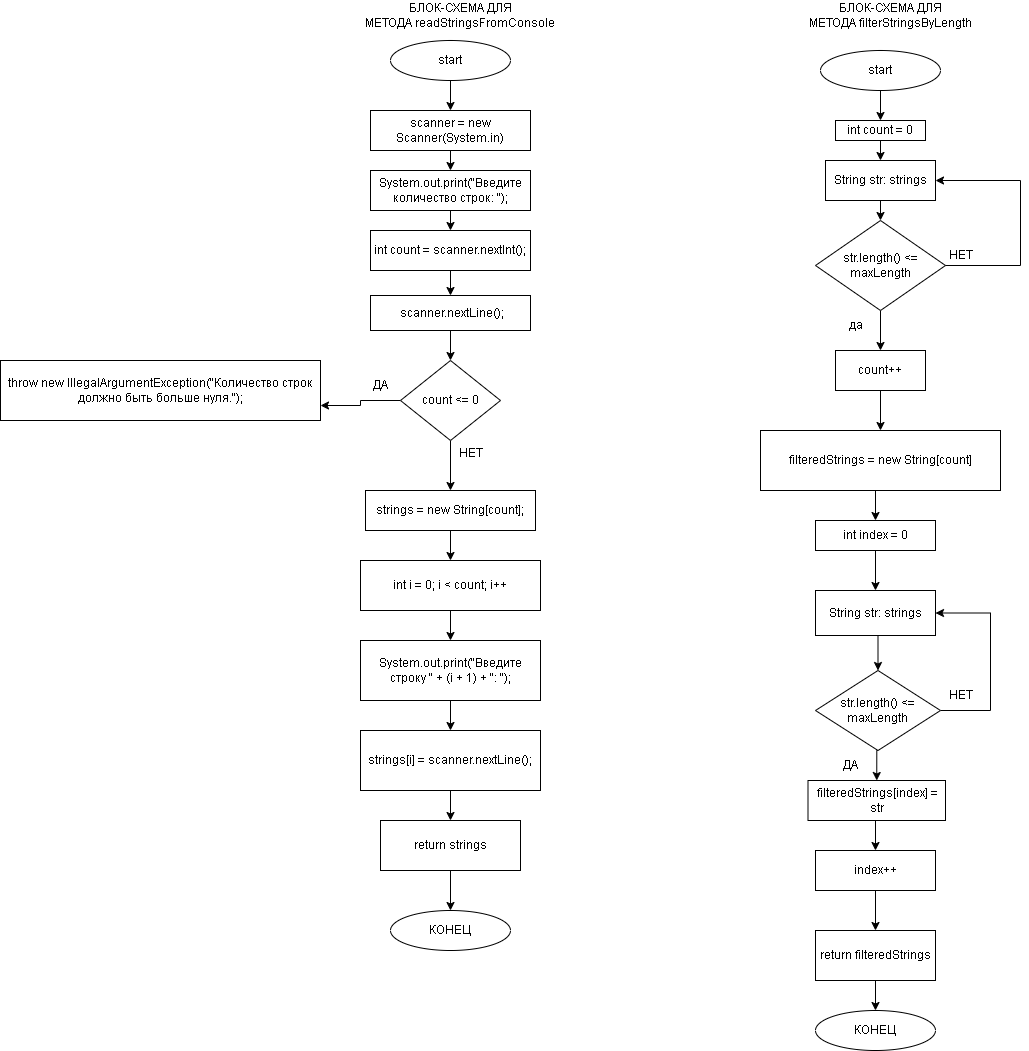

The diagram above was exported from draw.io. Its source (the exported page's mxGraphModel, read from the mxfile embedded in the PNG):
<mxGraphModel dx="2268" dy="783" grid="1" gridSize="10" guides="1" tooltips="1" connect="1" arrows="1" fold="1" page="1" pageScale="1" pageWidth="827" pageHeight="1169" math="0" shadow="0">
  <root>
    <mxCell id="WIyWlLk6GJQsqaUBKTNV-0" />
    <mxCell id="WIyWlLk6GJQsqaUBKTNV-1" parent="WIyWlLk6GJQsqaUBKTNV-0" />
    <mxCell id="9srmutmYaKhpm94iWonj-2" style="edgeStyle=orthogonalEdgeStyle;rounded=0;orthogonalLoop=1;jettySize=auto;html=1;exitX=0.5;exitY=1;exitDx=0;exitDy=0;entryX=0.5;entryY=0;entryDx=0;entryDy=0;" edge="1" parent="WIyWlLk6GJQsqaUBKTNV-1" source="9srmutmYaKhpm94iWonj-0" target="9srmutmYaKhpm94iWonj-1">
      <mxGeometry relative="1" as="geometry" />
    </mxCell>
    <mxCell id="9srmutmYaKhpm94iWonj-0" value="start" style="ellipse;whiteSpace=wrap;html=1;" vertex="1" parent="WIyWlLk6GJQsqaUBKTNV-1">
      <mxGeometry x="520" y="60" width="120" height="40" as="geometry" />
    </mxCell>
    <mxCell id="9srmutmYaKhpm94iWonj-4" style="edgeStyle=orthogonalEdgeStyle;rounded=0;orthogonalLoop=1;jettySize=auto;html=1;exitX=0.5;exitY=1;exitDx=0;exitDy=0;entryX=0.5;entryY=0;entryDx=0;entryDy=0;" edge="1" parent="WIyWlLk6GJQsqaUBKTNV-1" source="9srmutmYaKhpm94iWonj-1">
      <mxGeometry relative="1" as="geometry">
        <mxPoint x="580" y="170" as="targetPoint" />
      </mxGeometry>
    </mxCell>
    <mxCell id="9srmutmYaKhpm94iWonj-1" value="int count = 0" style="rounded=0;whiteSpace=wrap;html=1;" vertex="1" parent="WIyWlLk6GJQsqaUBKTNV-1">
      <mxGeometry x="535" y="130" width="90" height="20" as="geometry" />
    </mxCell>
    <mxCell id="9srmutmYaKhpm94iWonj-7" style="edgeStyle=orthogonalEdgeStyle;rounded=0;orthogonalLoop=1;jettySize=auto;html=1;exitX=0.5;exitY=1;exitDx=0;exitDy=0;entryX=0.5;entryY=0;entryDx=0;entryDy=0;" edge="1" parent="WIyWlLk6GJQsqaUBKTNV-1" source="9srmutmYaKhpm94iWonj-5" target="9srmutmYaKhpm94iWonj-6">
      <mxGeometry relative="1" as="geometry" />
    </mxCell>
    <mxCell id="9srmutmYaKhpm94iWonj-5" value="String str: strings" style="rounded=0;whiteSpace=wrap;html=1;" vertex="1" parent="WIyWlLk6GJQsqaUBKTNV-1">
      <mxGeometry x="525" y="170" width="110" height="40" as="geometry" />
    </mxCell>
    <mxCell id="9srmutmYaKhpm94iWonj-9" style="edgeStyle=orthogonalEdgeStyle;rounded=0;orthogonalLoop=1;jettySize=auto;html=1;exitX=0.5;exitY=1;exitDx=0;exitDy=0;entryX=0.5;entryY=0;entryDx=0;entryDy=0;" edge="1" parent="WIyWlLk6GJQsqaUBKTNV-1" source="9srmutmYaKhpm94iWonj-6" target="9srmutmYaKhpm94iWonj-8">
      <mxGeometry relative="1" as="geometry">
        <Array as="points" />
      </mxGeometry>
    </mxCell>
    <mxCell id="9srmutmYaKhpm94iWonj-6" value="str.length() &amp;lt;= maxLength" style="rhombus;whiteSpace=wrap;html=1;" vertex="1" parent="WIyWlLk6GJQsqaUBKTNV-1">
      <mxGeometry x="515" y="230" width="130" height="90" as="geometry" />
    </mxCell>
    <mxCell id="9srmutmYaKhpm94iWonj-12" style="edgeStyle=orthogonalEdgeStyle;rounded=0;orthogonalLoop=1;jettySize=auto;html=1;exitX=0.5;exitY=1;exitDx=0;exitDy=0;entryX=0.5;entryY=0;entryDx=0;entryDy=0;" edge="1" parent="WIyWlLk6GJQsqaUBKTNV-1" source="9srmutmYaKhpm94iWonj-8" target="9srmutmYaKhpm94iWonj-11">
      <mxGeometry relative="1" as="geometry" />
    </mxCell>
    <mxCell id="9srmutmYaKhpm94iWonj-8" value="count++" style="rounded=0;whiteSpace=wrap;html=1;" vertex="1" parent="WIyWlLk6GJQsqaUBKTNV-1">
      <mxGeometry x="535" y="360" width="90" height="40" as="geometry" />
    </mxCell>
    <mxCell id="9srmutmYaKhpm94iWonj-10" value="да" style="text;html=1;align=center;verticalAlign=middle;resizable=0;points=[];autosize=1;strokeColor=none;fillColor=none;" vertex="1" parent="WIyWlLk6GJQsqaUBKTNV-1">
      <mxGeometry x="535" y="320" width="40" height="30" as="geometry" />
    </mxCell>
    <mxCell id="9srmutmYaKhpm94iWonj-14" style="edgeStyle=orthogonalEdgeStyle;rounded=0;orthogonalLoop=1;jettySize=auto;html=1;exitX=0.5;exitY=1;exitDx=0;exitDy=0;entryX=0.5;entryY=0;entryDx=0;entryDy=0;" edge="1" parent="WIyWlLk6GJQsqaUBKTNV-1" source="9srmutmYaKhpm94iWonj-11" target="9srmutmYaKhpm94iWonj-15">
      <mxGeometry relative="1" as="geometry" />
    </mxCell>
    <mxCell id="9srmutmYaKhpm94iWonj-11" value="filteredStrings = new String[count]" style="rounded=0;whiteSpace=wrap;html=1;" vertex="1" parent="WIyWlLk6GJQsqaUBKTNV-1">
      <mxGeometry x="460" y="440" width="240" height="60" as="geometry" />
    </mxCell>
    <mxCell id="9srmutmYaKhpm94iWonj-21" style="edgeStyle=orthogonalEdgeStyle;rounded=0;orthogonalLoop=1;jettySize=auto;html=1;exitX=0.5;exitY=1;exitDx=0;exitDy=0;entryX=0.5;entryY=0;entryDx=0;entryDy=0;" edge="1" parent="WIyWlLk6GJQsqaUBKTNV-1" source="9srmutmYaKhpm94iWonj-13" target="9srmutmYaKhpm94iWonj-20">
      <mxGeometry relative="1" as="geometry" />
    </mxCell>
    <mxCell id="9srmutmYaKhpm94iWonj-13" value="String str: strings" style="rounded=0;whiteSpace=wrap;html=1;" vertex="1" parent="WIyWlLk6GJQsqaUBKTNV-1">
      <mxGeometry x="515" y="600" width="120" height="45" as="geometry" />
    </mxCell>
    <mxCell id="9srmutmYaKhpm94iWonj-18" style="edgeStyle=orthogonalEdgeStyle;rounded=0;orthogonalLoop=1;jettySize=auto;html=1;exitX=0.5;exitY=1;exitDx=0;exitDy=0;entryX=0.5;entryY=0;entryDx=0;entryDy=0;" edge="1" parent="WIyWlLk6GJQsqaUBKTNV-1" source="9srmutmYaKhpm94iWonj-15" target="9srmutmYaKhpm94iWonj-13">
      <mxGeometry relative="1" as="geometry" />
    </mxCell>
    <mxCell id="9srmutmYaKhpm94iWonj-15" value="int index = 0" style="rounded=0;whiteSpace=wrap;html=1;" vertex="1" parent="WIyWlLk6GJQsqaUBKTNV-1">
      <mxGeometry x="515" y="530" width="120" height="30" as="geometry" />
    </mxCell>
    <mxCell id="9srmutmYaKhpm94iWonj-23" style="edgeStyle=orthogonalEdgeStyle;rounded=0;orthogonalLoop=1;jettySize=auto;html=1;exitX=0.5;exitY=1;exitDx=0;exitDy=0;entryX=0.5;entryY=0;entryDx=0;entryDy=0;" edge="1" parent="WIyWlLk6GJQsqaUBKTNV-1" source="9srmutmYaKhpm94iWonj-20" target="9srmutmYaKhpm94iWonj-22">
      <mxGeometry relative="1" as="geometry" />
    </mxCell>
    <mxCell id="9srmutmYaKhpm94iWonj-29" style="edgeStyle=orthogonalEdgeStyle;rounded=0;orthogonalLoop=1;jettySize=auto;html=1;entryX=1;entryY=0.5;entryDx=0;entryDy=0;" edge="1" parent="WIyWlLk6GJQsqaUBKTNV-1" source="9srmutmYaKhpm94iWonj-20" target="9srmutmYaKhpm94iWonj-13">
      <mxGeometry relative="1" as="geometry">
        <Array as="points">
          <mxPoint x="690" y="720" />
          <mxPoint x="690" y="623" />
        </Array>
      </mxGeometry>
    </mxCell>
    <mxCell id="9srmutmYaKhpm94iWonj-20" value="str.length() &amp;lt;= maxLength" style="rhombus;whiteSpace=wrap;html=1;" vertex="1" parent="WIyWlLk6GJQsqaUBKTNV-1">
      <mxGeometry x="515" y="680" width="125" height="80" as="geometry" />
    </mxCell>
    <mxCell id="9srmutmYaKhpm94iWonj-25" style="edgeStyle=orthogonalEdgeStyle;rounded=0;orthogonalLoop=1;jettySize=auto;html=1;exitX=0.5;exitY=1;exitDx=0;exitDy=0;entryX=0.5;entryY=0;entryDx=0;entryDy=0;" edge="1" parent="WIyWlLk6GJQsqaUBKTNV-1" source="9srmutmYaKhpm94iWonj-22" target="9srmutmYaKhpm94iWonj-24">
      <mxGeometry relative="1" as="geometry" />
    </mxCell>
    <mxCell id="9srmutmYaKhpm94iWonj-22" value="filteredStrings[index] = str" style="rounded=0;whiteSpace=wrap;html=1;" vertex="1" parent="WIyWlLk6GJQsqaUBKTNV-1">
      <mxGeometry x="507.5" y="790" width="137.5" height="40" as="geometry" />
    </mxCell>
    <mxCell id="9srmutmYaKhpm94iWonj-33" style="edgeStyle=orthogonalEdgeStyle;rounded=0;orthogonalLoop=1;jettySize=auto;html=1;exitX=0.5;exitY=1;exitDx=0;exitDy=0;" edge="1" parent="WIyWlLk6GJQsqaUBKTNV-1" source="9srmutmYaKhpm94iWonj-24" target="9srmutmYaKhpm94iWonj-32">
      <mxGeometry relative="1" as="geometry" />
    </mxCell>
    <mxCell id="9srmutmYaKhpm94iWonj-24" value="index++" style="rounded=0;whiteSpace=wrap;html=1;" vertex="1" parent="WIyWlLk6GJQsqaUBKTNV-1">
      <mxGeometry x="515" y="860" width="120" height="40" as="geometry" />
    </mxCell>
    <mxCell id="9srmutmYaKhpm94iWonj-28" value="ДА" style="text;html=1;align=center;verticalAlign=middle;resizable=0;points=[];autosize=1;strokeColor=none;fillColor=none;" vertex="1" parent="WIyWlLk6GJQsqaUBKTNV-1">
      <mxGeometry x="530" y="760" width="40" height="30" as="geometry" />
    </mxCell>
    <mxCell id="9srmutmYaKhpm94iWonj-30" value="НЕТ" style="text;html=1;align=center;verticalAlign=middle;resizable=0;points=[];autosize=1;strokeColor=none;fillColor=none;" vertex="1" parent="WIyWlLk6GJQsqaUBKTNV-1">
      <mxGeometry x="635" y="690" width="50" height="30" as="geometry" />
    </mxCell>
    <mxCell id="9srmutmYaKhpm94iWonj-31" value="" style="edgeStyle=orthogonalEdgeStyle;rounded=0;orthogonalLoop=1;jettySize=auto;html=1;entryX=1;entryY=0.5;entryDx=0;entryDy=0;" edge="1" parent="WIyWlLk6GJQsqaUBKTNV-1" source="9srmutmYaKhpm94iWonj-6" target="9srmutmYaKhpm94iWonj-5">
      <mxGeometry relative="1" as="geometry">
        <mxPoint x="630" y="190" as="targetPoint" />
        <mxPoint x="645" y="275" as="sourcePoint" />
        <Array as="points">
          <mxPoint x="720" y="275" />
          <mxPoint x="720" y="190" />
        </Array>
      </mxGeometry>
    </mxCell>
    <mxCell id="9srmutmYaKhpm94iWonj-27" value="НЕТ" style="text;html=1;align=center;verticalAlign=middle;resizable=0;points=[];autosize=1;strokeColor=none;fillColor=none;" vertex="1" parent="WIyWlLk6GJQsqaUBKTNV-1">
      <mxGeometry x="635" y="250" width="50" height="30" as="geometry" />
    </mxCell>
    <mxCell id="9srmutmYaKhpm94iWonj-35" style="edgeStyle=orthogonalEdgeStyle;rounded=0;orthogonalLoop=1;jettySize=auto;html=1;exitX=0.5;exitY=1;exitDx=0;exitDy=0;entryX=0.5;entryY=0;entryDx=0;entryDy=0;" edge="1" parent="WIyWlLk6GJQsqaUBKTNV-1" source="9srmutmYaKhpm94iWonj-32" target="9srmutmYaKhpm94iWonj-34">
      <mxGeometry relative="1" as="geometry" />
    </mxCell>
    <mxCell id="9srmutmYaKhpm94iWonj-32" value="return&amp;nbsp;filteredStrings" style="rounded=0;whiteSpace=wrap;html=1;" vertex="1" parent="WIyWlLk6GJQsqaUBKTNV-1">
      <mxGeometry x="515" y="940" width="120" height="50" as="geometry" />
    </mxCell>
    <mxCell id="9srmutmYaKhpm94iWonj-34" value="КОНЕЦ" style="ellipse;whiteSpace=wrap;html=1;" vertex="1" parent="WIyWlLk6GJQsqaUBKTNV-1">
      <mxGeometry x="515" y="1020" width="120" height="40" as="geometry" />
    </mxCell>
    <mxCell id="9srmutmYaKhpm94iWonj-36" value="БЛОК-СХЕМА ДЛЯ МЕТОДА&amp;nbsp;filterStringsByLength" style="text;html=1;align=center;verticalAlign=middle;whiteSpace=wrap;rounded=0;" vertex="1" parent="WIyWlLk6GJQsqaUBKTNV-1">
      <mxGeometry x="480" y="10" width="220" height="30" as="geometry" />
    </mxCell>
    <mxCell id="9srmutmYaKhpm94iWonj-37" value="БЛОК-СХЕМА ДЛЯ МЕТОДА&amp;nbsp;readStringsFromConsole" style="text;html=1;align=center;verticalAlign=middle;whiteSpace=wrap;rounded=0;" vertex="1" parent="WIyWlLk6GJQsqaUBKTNV-1">
      <mxGeometry x="50" y="10" width="220" height="30" as="geometry" />
    </mxCell>
    <mxCell id="9srmutmYaKhpm94iWonj-40" style="edgeStyle=orthogonalEdgeStyle;rounded=0;orthogonalLoop=1;jettySize=auto;html=1;exitX=0.5;exitY=1;exitDx=0;exitDy=0;entryX=0.5;entryY=0;entryDx=0;entryDy=0;" edge="1" parent="WIyWlLk6GJQsqaUBKTNV-1" source="9srmutmYaKhpm94iWonj-38" target="9srmutmYaKhpm94iWonj-39">
      <mxGeometry relative="1" as="geometry" />
    </mxCell>
    <mxCell id="9srmutmYaKhpm94iWonj-38" value="start" style="ellipse;whiteSpace=wrap;html=1;" vertex="1" parent="WIyWlLk6GJQsqaUBKTNV-1">
      <mxGeometry x="90" y="50" width="120" height="40" as="geometry" />
    </mxCell>
    <mxCell id="9srmutmYaKhpm94iWonj-42" style="edgeStyle=orthogonalEdgeStyle;rounded=0;orthogonalLoop=1;jettySize=auto;html=1;exitX=0.5;exitY=1;exitDx=0;exitDy=0;entryX=0.5;entryY=0;entryDx=0;entryDy=0;" edge="1" parent="WIyWlLk6GJQsqaUBKTNV-1" source="9srmutmYaKhpm94iWonj-39" target="9srmutmYaKhpm94iWonj-41">
      <mxGeometry relative="1" as="geometry" />
    </mxCell>
    <mxCell id="9srmutmYaKhpm94iWonj-39" value="scanner = new Scanner(System.in)" style="rounded=0;whiteSpace=wrap;html=1;" vertex="1" parent="WIyWlLk6GJQsqaUBKTNV-1">
      <mxGeometry x="70" y="120" width="160" height="40" as="geometry" />
    </mxCell>
    <mxCell id="9srmutmYaKhpm94iWonj-44" style="edgeStyle=orthogonalEdgeStyle;rounded=0;orthogonalLoop=1;jettySize=auto;html=1;exitX=0.5;exitY=1;exitDx=0;exitDy=0;entryX=0.5;entryY=0;entryDx=0;entryDy=0;" edge="1" parent="WIyWlLk6GJQsqaUBKTNV-1" source="9srmutmYaKhpm94iWonj-41" target="9srmutmYaKhpm94iWonj-43">
      <mxGeometry relative="1" as="geometry" />
    </mxCell>
    <mxCell id="9srmutmYaKhpm94iWonj-41" value="System.out.print(&quot;Введите количество строк: &quot;);" style="rounded=0;whiteSpace=wrap;html=1;" vertex="1" parent="WIyWlLk6GJQsqaUBKTNV-1">
      <mxGeometry x="70" y="180" width="160" height="40" as="geometry" />
    </mxCell>
    <mxCell id="9srmutmYaKhpm94iWonj-46" style="edgeStyle=orthogonalEdgeStyle;rounded=0;orthogonalLoop=1;jettySize=auto;html=1;exitX=0.5;exitY=1;exitDx=0;exitDy=0;entryX=0.5;entryY=0;entryDx=0;entryDy=0;" edge="1" parent="WIyWlLk6GJQsqaUBKTNV-1" source="9srmutmYaKhpm94iWonj-43" target="9srmutmYaKhpm94iWonj-45">
      <mxGeometry relative="1" as="geometry" />
    </mxCell>
    <mxCell id="9srmutmYaKhpm94iWonj-43" value="int count = scanner.nextInt();" style="rounded=0;whiteSpace=wrap;html=1;" vertex="1" parent="WIyWlLk6GJQsqaUBKTNV-1">
      <mxGeometry x="70" y="240" width="160" height="40" as="geometry" />
    </mxCell>
    <mxCell id="9srmutmYaKhpm94iWonj-48" style="edgeStyle=orthogonalEdgeStyle;rounded=0;orthogonalLoop=1;jettySize=auto;html=1;exitX=0.5;exitY=1;exitDx=0;exitDy=0;entryX=0.5;entryY=0;entryDx=0;entryDy=0;" edge="1" parent="WIyWlLk6GJQsqaUBKTNV-1" source="9srmutmYaKhpm94iWonj-45" target="9srmutmYaKhpm94iWonj-47">
      <mxGeometry relative="1" as="geometry" />
    </mxCell>
    <mxCell id="9srmutmYaKhpm94iWonj-45" value="&amp;nbsp;scanner.nextLine();" style="rounded=0;whiteSpace=wrap;html=1;" vertex="1" parent="WIyWlLk6GJQsqaUBKTNV-1">
      <mxGeometry x="70" y="305" width="160" height="35" as="geometry" />
    </mxCell>
    <mxCell id="9srmutmYaKhpm94iWonj-55" style="edgeStyle=orthogonalEdgeStyle;rounded=0;orthogonalLoop=1;jettySize=auto;html=1;exitX=0;exitY=0.5;exitDx=0;exitDy=0;entryX=1;entryY=0.75;entryDx=0;entryDy=0;" edge="1" parent="WIyWlLk6GJQsqaUBKTNV-1" source="9srmutmYaKhpm94iWonj-47" target="9srmutmYaKhpm94iWonj-49">
      <mxGeometry relative="1" as="geometry" />
    </mxCell>
    <mxCell id="9srmutmYaKhpm94iWonj-56" style="edgeStyle=orthogonalEdgeStyle;rounded=0;orthogonalLoop=1;jettySize=auto;html=1;exitX=0.5;exitY=1;exitDx=0;exitDy=0;entryX=0.5;entryY=0;entryDx=0;entryDy=0;" edge="1" parent="WIyWlLk6GJQsqaUBKTNV-1" source="9srmutmYaKhpm94iWonj-47" target="9srmutmYaKhpm94iWonj-52">
      <mxGeometry relative="1" as="geometry" />
    </mxCell>
    <mxCell id="9srmutmYaKhpm94iWonj-47" value="count &amp;lt;= 0" style="rhombus;whiteSpace=wrap;html=1;" vertex="1" parent="WIyWlLk6GJQsqaUBKTNV-1">
      <mxGeometry x="100" y="370" width="100" height="80" as="geometry" />
    </mxCell>
    <mxCell id="9srmutmYaKhpm94iWonj-49" value="throw new IllegalArgumentException(&quot;Количество строк должно быть больше нуля.&quot;);" style="rounded=0;whiteSpace=wrap;html=1;" vertex="1" parent="WIyWlLk6GJQsqaUBKTNV-1">
      <mxGeometry x="-300" y="370" width="320" height="60" as="geometry" />
    </mxCell>
    <mxCell id="9srmutmYaKhpm94iWonj-51" value="ДА" style="text;html=1;align=center;verticalAlign=middle;resizable=0;points=[];autosize=1;strokeColor=none;fillColor=none;" vertex="1" parent="WIyWlLk6GJQsqaUBKTNV-1">
      <mxGeometry x="60" y="380" width="40" height="30" as="geometry" />
    </mxCell>
    <mxCell id="9srmutmYaKhpm94iWonj-59" style="edgeStyle=orthogonalEdgeStyle;rounded=0;orthogonalLoop=1;jettySize=auto;html=1;exitX=0.5;exitY=1;exitDx=0;exitDy=0;entryX=0.5;entryY=0;entryDx=0;entryDy=0;" edge="1" parent="WIyWlLk6GJQsqaUBKTNV-1" source="9srmutmYaKhpm94iWonj-52" target="9srmutmYaKhpm94iWonj-58">
      <mxGeometry relative="1" as="geometry" />
    </mxCell>
    <mxCell id="9srmutmYaKhpm94iWonj-52" value="strings = new String[count];" style="rounded=0;whiteSpace=wrap;html=1;" vertex="1" parent="WIyWlLk6GJQsqaUBKTNV-1">
      <mxGeometry x="65" y="500" width="170" height="40" as="geometry" />
    </mxCell>
    <mxCell id="9srmutmYaKhpm94iWonj-53" style="edgeStyle=orthogonalEdgeStyle;rounded=0;orthogonalLoop=1;jettySize=auto;html=1;exitX=0.5;exitY=1;exitDx=0;exitDy=0;" edge="1" parent="WIyWlLk6GJQsqaUBKTNV-1" source="9srmutmYaKhpm94iWonj-49" target="9srmutmYaKhpm94iWonj-49">
      <mxGeometry relative="1" as="geometry" />
    </mxCell>
    <mxCell id="9srmutmYaKhpm94iWonj-57" value="НЕТ" style="text;html=1;align=center;verticalAlign=middle;resizable=0;points=[];autosize=1;strokeColor=none;fillColor=none;" vertex="1" parent="WIyWlLk6GJQsqaUBKTNV-1">
      <mxGeometry x="145" y="448" width="50" height="30" as="geometry" />
    </mxCell>
    <mxCell id="9srmutmYaKhpm94iWonj-61" style="edgeStyle=orthogonalEdgeStyle;rounded=0;orthogonalLoop=1;jettySize=auto;html=1;exitX=0.5;exitY=1;exitDx=0;exitDy=0;entryX=0.5;entryY=0;entryDx=0;entryDy=0;" edge="1" parent="WIyWlLk6GJQsqaUBKTNV-1" source="9srmutmYaKhpm94iWonj-58" target="9srmutmYaKhpm94iWonj-60">
      <mxGeometry relative="1" as="geometry" />
    </mxCell>
    <mxCell id="9srmutmYaKhpm94iWonj-58" value="int i = 0; i &amp;lt; count; i++" style="rounded=0;whiteSpace=wrap;html=1;" vertex="1" parent="WIyWlLk6GJQsqaUBKTNV-1">
      <mxGeometry x="60" y="570" width="180" height="50" as="geometry" />
    </mxCell>
    <mxCell id="9srmutmYaKhpm94iWonj-63" style="edgeStyle=orthogonalEdgeStyle;rounded=0;orthogonalLoop=1;jettySize=auto;html=1;exitX=0.5;exitY=1;exitDx=0;exitDy=0;" edge="1" parent="WIyWlLk6GJQsqaUBKTNV-1" source="9srmutmYaKhpm94iWonj-60" target="9srmutmYaKhpm94iWonj-62">
      <mxGeometry relative="1" as="geometry" />
    </mxCell>
    <mxCell id="9srmutmYaKhpm94iWonj-60" value="System.out.print(&quot;Введите строку &quot; + (i + 1) + &quot;: &quot;);" style="rounded=0;whiteSpace=wrap;html=1;" vertex="1" parent="WIyWlLk6GJQsqaUBKTNV-1">
      <mxGeometry x="60" y="650" width="180" height="60" as="geometry" />
    </mxCell>
    <mxCell id="9srmutmYaKhpm94iWonj-65" style="edgeStyle=orthogonalEdgeStyle;rounded=0;orthogonalLoop=1;jettySize=auto;html=1;exitX=0.5;exitY=1;exitDx=0;exitDy=0;entryX=0.5;entryY=0;entryDx=0;entryDy=0;" edge="1" parent="WIyWlLk6GJQsqaUBKTNV-1" source="9srmutmYaKhpm94iWonj-62" target="9srmutmYaKhpm94iWonj-64">
      <mxGeometry relative="1" as="geometry" />
    </mxCell>
    <mxCell id="9srmutmYaKhpm94iWonj-62" value="strings[i] = scanner.nextLine();" style="rounded=0;whiteSpace=wrap;html=1;" vertex="1" parent="WIyWlLk6GJQsqaUBKTNV-1">
      <mxGeometry x="60" y="740" width="180" height="60" as="geometry" />
    </mxCell>
    <mxCell id="9srmutmYaKhpm94iWonj-68" style="edgeStyle=orthogonalEdgeStyle;rounded=0;orthogonalLoop=1;jettySize=auto;html=1;exitX=0.5;exitY=1;exitDx=0;exitDy=0;entryX=0.5;entryY=0;entryDx=0;entryDy=0;" edge="1" parent="WIyWlLk6GJQsqaUBKTNV-1" source="9srmutmYaKhpm94iWonj-64" target="9srmutmYaKhpm94iWonj-67">
      <mxGeometry relative="1" as="geometry" />
    </mxCell>
    <mxCell id="9srmutmYaKhpm94iWonj-64" value="return strings" style="rounded=0;whiteSpace=wrap;html=1;" vertex="1" parent="WIyWlLk6GJQsqaUBKTNV-1">
      <mxGeometry x="80" y="830" width="140" height="50" as="geometry" />
    </mxCell>
    <mxCell id="9srmutmYaKhpm94iWonj-67" value="КОНЕЦ" style="ellipse;whiteSpace=wrap;html=1;" vertex="1" parent="WIyWlLk6GJQsqaUBKTNV-1">
      <mxGeometry x="90" y="920" width="120" height="40" as="geometry" />
    </mxCell>
  </root>
</mxGraphModel>